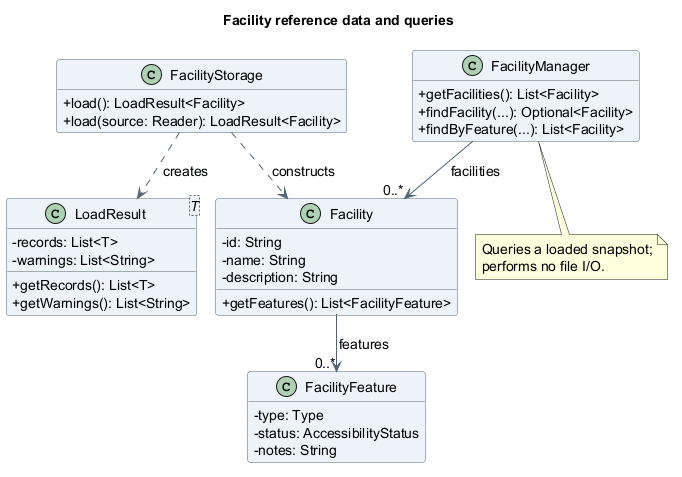

The diagram above was rendered by PlantUML. Its source (embedded in the PNG):
@startuml
!pragma layout smetana
title Facility reference data and queries
skinparam backgroundColor white
skinparam shadowing false
skinparam defaultFontName SansSerif
skinparam defaultFontSize 14
skinparam classAttributeIconSize 0
skinparam classBackgroundColor #EDF3F8
skinparam classBorderColor #526477
skinparam ArrowColor #526477
hide empty members

class FacilityStorage {
  +load(): LoadResult<Facility>
  +load(source: Reader): LoadResult<Facility>
}
class LoadResult<T> {
  -records: List<T>
  -warnings: List<String>
  +getRecords(): List<T>
  +getWarnings(): List<String>
}
class FacilityManager {
  +getFacilities(): List<Facility>
  +findFacility(...): Optional<Facility>
  +findByFeature(...): List<Facility>
}
class Facility {
  -id: String
  -name: String
  -description: String
  +getFeatures(): List<FacilityFeature>
}
class FacilityFeature {
  -type: Type
  -status: AccessibilityStatus
  -notes: String
}

FacilityStorage ..> LoadResult : creates
FacilityStorage ..> Facility : constructs
FacilityManager --> "0..*" Facility : facilities
Facility --> "0..*" FacilityFeature : features

note bottom of FacilityManager
  Queries a loaded snapshot;
  performs no file I/O.
end note
@enduml